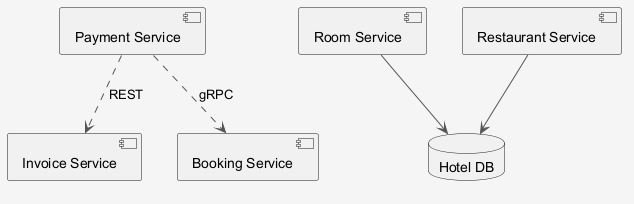

The diagram above was rendered by PlantUML. Its source (embedded in the PNG):
@startuml
skinparam shadowing false
skinparam backgroundColor #F5F5F5
skinparam ArrowColor #555555
component "Invoice Service" as C_InvoiceService
component "Room Service" as C_RoomService
component "Payment Service" as C_PaymentService
component "Restaurant Service" as C_RestaurantService
component "Booking Service" as C_BookingService
database "Hotel DB" as DB_hotel
C_RoomService --> DB_hotel
C_RestaurantService --> DB_hotel
C_PaymentService ..> C_InvoiceService : REST
C_PaymentService ..> C_BookingService : gRPC
@enduml